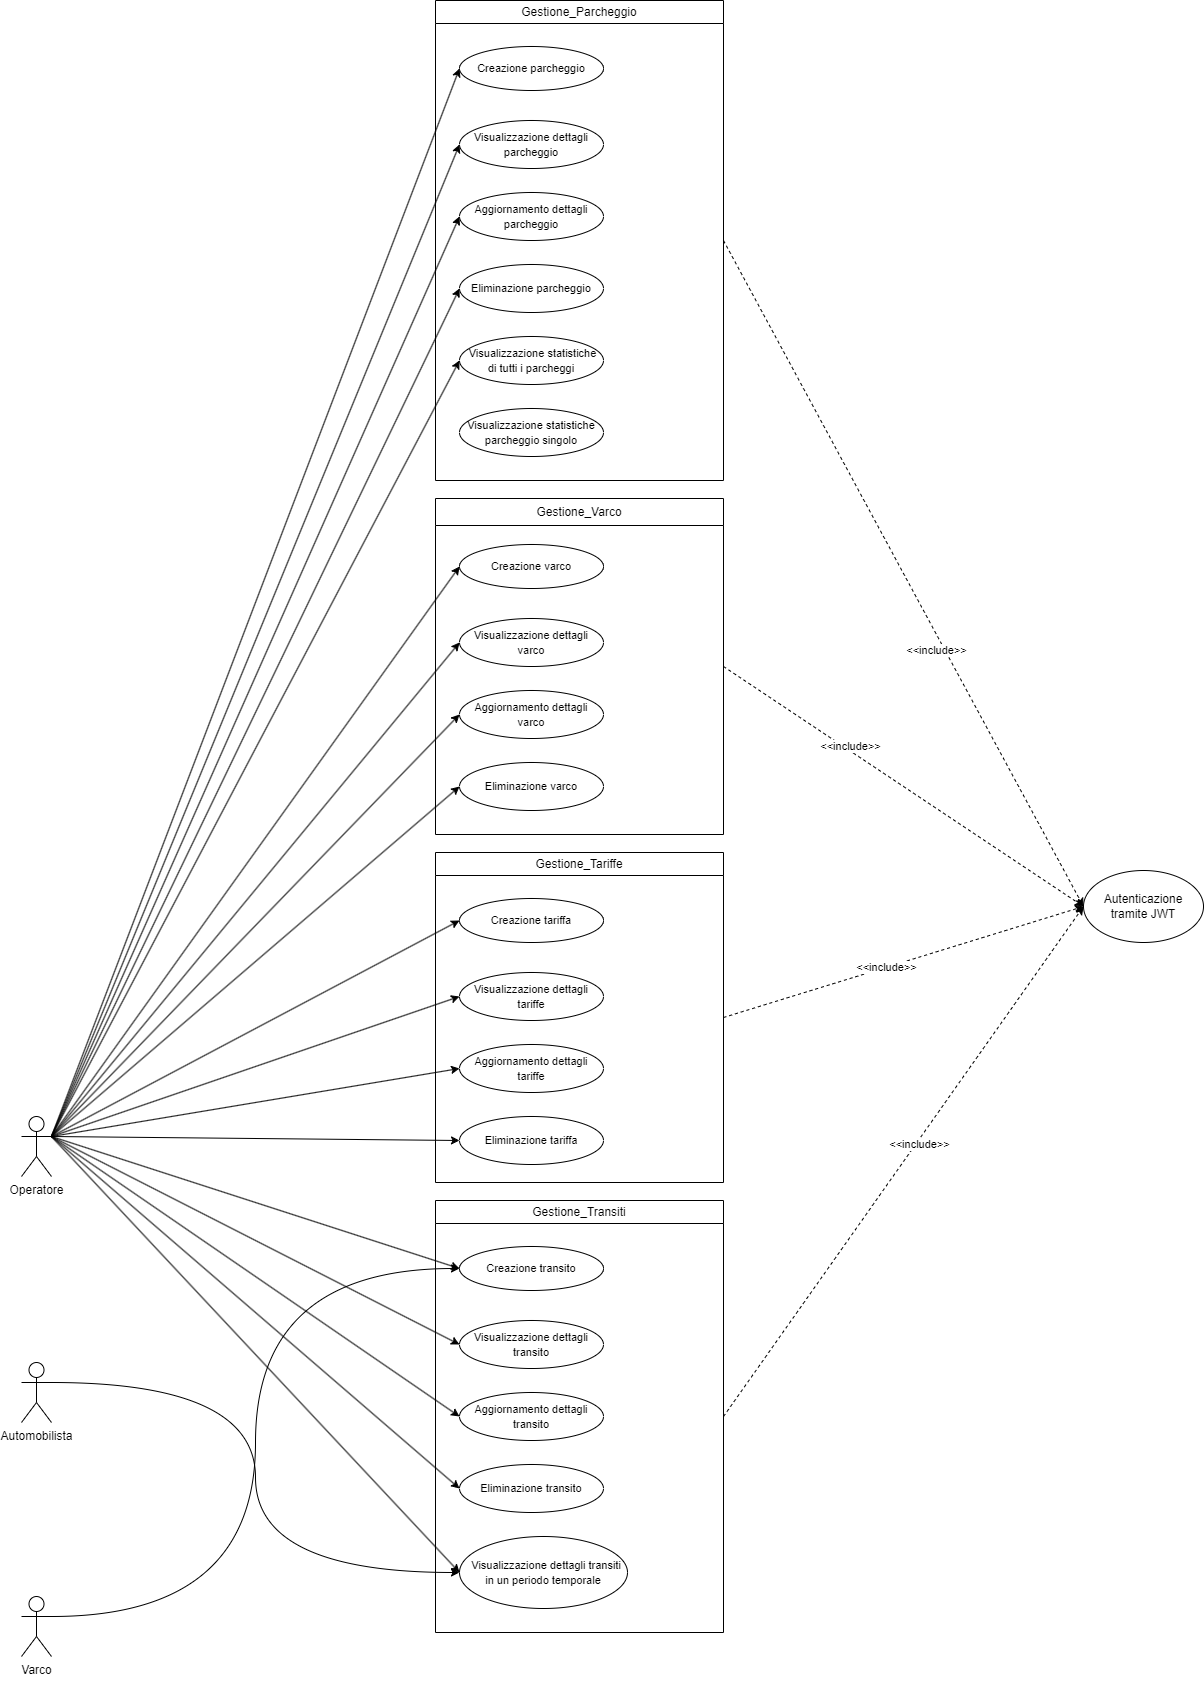

The diagram above was exported from draw.io. Its source (the exported page's mxGraphModel, read from the mxfile embedded in the PNG):
<mxGraphModel dx="2669" dy="2400" grid="1" gridSize="6" guides="1" tooltips="1" connect="1" arrows="1" fold="1" page="1" pageScale="1" pageWidth="1169" pageHeight="827" background="none" math="0" shadow="0">
  <root>
    <mxCell id="0" />
    <mxCell id="1" parent="0" />
    <mxCell id="fwLsKcGmahMNbfNT27zB-40" style="rounded=0;orthogonalLoop=1;jettySize=auto;html=1;exitX=1;exitY=0.3333333333333333;exitDx=0;exitDy=0;exitPerimeter=0;entryX=0;entryY=0.5;entryDx=0;entryDy=0;" parent="1" source="fwLsKcGmahMNbfNT27zB-1" target="fwLsKcGmahMNbfNT27zB-7" edge="1">
      <mxGeometry relative="1" as="geometry" />
    </mxCell>
    <mxCell id="fwLsKcGmahMNbfNT27zB-41" style="rounded=0;orthogonalLoop=1;jettySize=auto;html=1;exitX=1;exitY=0.3333333333333333;exitDx=0;exitDy=0;exitPerimeter=0;entryX=0;entryY=0.5;entryDx=0;entryDy=0;" parent="1" source="fwLsKcGmahMNbfNT27zB-1" target="fwLsKcGmahMNbfNT27zB-12" edge="1">
      <mxGeometry relative="1" as="geometry" />
    </mxCell>
    <mxCell id="fwLsKcGmahMNbfNT27zB-42" style="rounded=0;orthogonalLoop=1;jettySize=auto;html=1;exitX=1;exitY=0.3333333333333333;exitDx=0;exitDy=0;exitPerimeter=0;entryX=0;entryY=0.5;entryDx=0;entryDy=0;" parent="1" source="fwLsKcGmahMNbfNT27zB-1" target="fwLsKcGmahMNbfNT27zB-13" edge="1">
      <mxGeometry relative="1" as="geometry" />
    </mxCell>
    <mxCell id="fwLsKcGmahMNbfNT27zB-43" style="rounded=0;orthogonalLoop=1;jettySize=auto;html=1;exitX=1;exitY=0.3333333333333333;exitDx=0;exitDy=0;exitPerimeter=0;entryX=0;entryY=0.5;entryDx=0;entryDy=0;" parent="1" source="fwLsKcGmahMNbfNT27zB-1" target="fwLsKcGmahMNbfNT27zB-15" edge="1">
      <mxGeometry relative="1" as="geometry" />
    </mxCell>
    <mxCell id="fwLsKcGmahMNbfNT27zB-44" style="rounded=0;orthogonalLoop=1;jettySize=auto;html=1;exitX=1;exitY=0.3333333333333333;exitDx=0;exitDy=0;exitPerimeter=0;entryX=0;entryY=0.5;entryDx=0;entryDy=0;" parent="1" source="fwLsKcGmahMNbfNT27zB-1" target="fwLsKcGmahMNbfNT27zB-16" edge="1">
      <mxGeometry relative="1" as="geometry" />
    </mxCell>
    <mxCell id="fwLsKcGmahMNbfNT27zB-46" style="rounded=0;orthogonalLoop=1;jettySize=auto;html=1;exitX=1;exitY=0.3333333333333333;exitDx=0;exitDy=0;exitPerimeter=0;entryX=0;entryY=0.5;entryDx=0;entryDy=0;" parent="1" source="fwLsKcGmahMNbfNT27zB-1" target="fwLsKcGmahMNbfNT27zB-19" edge="1">
      <mxGeometry relative="1" as="geometry" />
    </mxCell>
    <mxCell id="fwLsKcGmahMNbfNT27zB-47" style="rounded=0;orthogonalLoop=1;jettySize=auto;html=1;exitX=1;exitY=0.3333333333333333;exitDx=0;exitDy=0;exitPerimeter=0;entryX=0;entryY=0.5;entryDx=0;entryDy=0;" parent="1" source="fwLsKcGmahMNbfNT27zB-1" target="fwLsKcGmahMNbfNT27zB-20" edge="1">
      <mxGeometry relative="1" as="geometry" />
    </mxCell>
    <mxCell id="fwLsKcGmahMNbfNT27zB-49" style="rounded=0;orthogonalLoop=1;jettySize=auto;html=1;exitX=1;exitY=0.3333333333333333;exitDx=0;exitDy=0;exitPerimeter=0;entryX=0;entryY=0.5;entryDx=0;entryDy=0;" parent="1" source="fwLsKcGmahMNbfNT27zB-1" target="fwLsKcGmahMNbfNT27zB-21" edge="1">
      <mxGeometry relative="1" as="geometry" />
    </mxCell>
    <mxCell id="fwLsKcGmahMNbfNT27zB-50" style="rounded=0;orthogonalLoop=1;jettySize=auto;html=1;exitX=1;exitY=0.3333333333333333;exitDx=0;exitDy=0;exitPerimeter=0;entryX=0;entryY=0.5;entryDx=0;entryDy=0;" parent="1" source="fwLsKcGmahMNbfNT27zB-1" target="fwLsKcGmahMNbfNT27zB-22" edge="1">
      <mxGeometry relative="1" as="geometry" />
    </mxCell>
    <mxCell id="fwLsKcGmahMNbfNT27zB-51" style="rounded=0;orthogonalLoop=1;jettySize=auto;html=1;exitX=1;exitY=0.3333333333333333;exitDx=0;exitDy=0;exitPerimeter=0;entryX=0;entryY=0.5;entryDx=0;entryDy=0;" parent="1" source="fwLsKcGmahMNbfNT27zB-1" target="fwLsKcGmahMNbfNT27zB-26" edge="1">
      <mxGeometry relative="1" as="geometry" />
    </mxCell>
    <mxCell id="fwLsKcGmahMNbfNT27zB-52" style="rounded=0;orthogonalLoop=1;jettySize=auto;html=1;exitX=1;exitY=0.3333333333333333;exitDx=0;exitDy=0;exitPerimeter=0;entryX=0;entryY=0.5;entryDx=0;entryDy=0;" parent="1" source="fwLsKcGmahMNbfNT27zB-1" target="fwLsKcGmahMNbfNT27zB-27" edge="1">
      <mxGeometry relative="1" as="geometry" />
    </mxCell>
    <mxCell id="fwLsKcGmahMNbfNT27zB-54" style="rounded=0;orthogonalLoop=1;jettySize=auto;html=1;exitX=1;exitY=0.3333333333333333;exitDx=0;exitDy=0;exitPerimeter=0;entryX=0;entryY=0.5;entryDx=0;entryDy=0;" parent="1" source="fwLsKcGmahMNbfNT27zB-1" target="fwLsKcGmahMNbfNT27zB-28" edge="1">
      <mxGeometry relative="1" as="geometry" />
    </mxCell>
    <mxCell id="fwLsKcGmahMNbfNT27zB-55" style="rounded=0;orthogonalLoop=1;jettySize=auto;html=1;exitX=1;exitY=0.3333333333333333;exitDx=0;exitDy=0;exitPerimeter=0;entryX=0;entryY=0.5;entryDx=0;entryDy=0;" parent="1" source="fwLsKcGmahMNbfNT27zB-1" target="fwLsKcGmahMNbfNT27zB-29" edge="1">
      <mxGeometry relative="1" as="geometry" />
    </mxCell>
    <mxCell id="fwLsKcGmahMNbfNT27zB-56" style="rounded=0;orthogonalLoop=1;jettySize=auto;html=1;exitX=1;exitY=0.3333333333333333;exitDx=0;exitDy=0;exitPerimeter=0;entryX=0;entryY=0.5;entryDx=0;entryDy=0;" parent="1" source="fwLsKcGmahMNbfNT27zB-1" target="fwLsKcGmahMNbfNT27zB-34" edge="1">
      <mxGeometry relative="1" as="geometry" />
    </mxCell>
    <mxCell id="fwLsKcGmahMNbfNT27zB-57" style="rounded=0;orthogonalLoop=1;jettySize=auto;html=1;exitX=1;exitY=0.3333333333333333;exitDx=0;exitDy=0;exitPerimeter=0;entryX=0;entryY=0.5;entryDx=0;entryDy=0;" parent="1" source="fwLsKcGmahMNbfNT27zB-1" target="fwLsKcGmahMNbfNT27zB-35" edge="1">
      <mxGeometry relative="1" as="geometry" />
    </mxCell>
    <mxCell id="fwLsKcGmahMNbfNT27zB-58" style="rounded=0;orthogonalLoop=1;jettySize=auto;html=1;exitX=1;exitY=0.3333333333333333;exitDx=0;exitDy=0;exitPerimeter=0;entryX=0;entryY=0.5;entryDx=0;entryDy=0;" parent="1" source="fwLsKcGmahMNbfNT27zB-1" target="fwLsKcGmahMNbfNT27zB-36" edge="1">
      <mxGeometry relative="1" as="geometry" />
    </mxCell>
    <mxCell id="fwLsKcGmahMNbfNT27zB-59" style="rounded=0;orthogonalLoop=1;jettySize=auto;html=1;exitX=1;exitY=0.3333333333333333;exitDx=0;exitDy=0;exitPerimeter=0;entryX=0;entryY=0.5;entryDx=0;entryDy=0;" parent="1" source="fwLsKcGmahMNbfNT27zB-1" target="fwLsKcGmahMNbfNT27zB-37" edge="1">
      <mxGeometry relative="1" as="geometry" />
    </mxCell>
    <mxCell id="fwLsKcGmahMNbfNT27zB-60" style="rounded=0;orthogonalLoop=1;jettySize=auto;html=1;exitX=1;exitY=0.3333333333333333;exitDx=0;exitDy=0;exitPerimeter=0;entryX=0;entryY=0.5;entryDx=0;entryDy=0;" parent="1" source="fwLsKcGmahMNbfNT27zB-1" target="fwLsKcGmahMNbfNT27zB-38" edge="1">
      <mxGeometry relative="1" as="geometry" />
    </mxCell>
    <mxCell id="fwLsKcGmahMNbfNT27zB-1" value="Operatore" style="shape=umlActor;verticalLabelPosition=bottom;verticalAlign=top;html=1;outlineConnect=0;" parent="1" vertex="1">
      <mxGeometry x="-150" y="246" width="30" height="60" as="geometry" />
    </mxCell>
    <mxCell id="fwLsKcGmahMNbfNT27zB-62" style="rounded=0;orthogonalLoop=1;jettySize=auto;html=1;exitX=1;exitY=0.3333333333333333;exitDx=0;exitDy=0;exitPerimeter=0;entryX=0;entryY=0.5;entryDx=0;entryDy=0;edgeStyle=orthogonalEdgeStyle;curved=1;" parent="1" source="fwLsKcGmahMNbfNT27zB-2" target="fwLsKcGmahMNbfNT27zB-38" edge="1">
      <mxGeometry relative="1" as="geometry" />
    </mxCell>
    <mxCell id="fwLsKcGmahMNbfNT27zB-2" value="Automobilista&lt;div&gt;&lt;br&gt;&lt;/div&gt;" style="shape=umlActor;verticalLabelPosition=bottom;verticalAlign=top;html=1;outlineConnect=0;" parent="1" vertex="1">
      <mxGeometry x="-150" y="492" width="30" height="60" as="geometry" />
    </mxCell>
    <mxCell id="fwLsKcGmahMNbfNT27zB-61" style="rounded=0;orthogonalLoop=1;jettySize=auto;html=1;exitX=1;exitY=0.3333333333333333;exitDx=0;exitDy=0;exitPerimeter=0;entryX=0;entryY=0.5;entryDx=0;entryDy=0;edgeStyle=orthogonalEdgeStyle;curved=1;" parent="1" source="fwLsKcGmahMNbfNT27zB-3" target="fwLsKcGmahMNbfNT27zB-34" edge="1">
      <mxGeometry relative="1" as="geometry" />
    </mxCell>
    <mxCell id="fwLsKcGmahMNbfNT27zB-3" value="Varco&lt;div&gt;&lt;br&gt;&lt;/div&gt;" style="shape=umlActor;verticalLabelPosition=bottom;verticalAlign=top;html=1;outlineConnect=0;" parent="1" vertex="1">
      <mxGeometry x="-150" y="726" width="30" height="60" as="geometry" />
    </mxCell>
    <mxCell id="fwLsKcGmahMNbfNT27zB-66" style="rounded=0;orthogonalLoop=1;jettySize=auto;html=1;exitX=1;exitY=0.5;exitDx=0;exitDy=0;entryX=0;entryY=0.5;entryDx=0;entryDy=0;dashed=1;" parent="1" source="fwLsKcGmahMNbfNT27zB-11" target="fwLsKcGmahMNbfNT27zB-64" edge="1">
      <mxGeometry relative="1" as="geometry" />
    </mxCell>
    <mxCell id="fwLsKcGmahMNbfNT27zB-73" value="&amp;lt;&amp;lt;include&amp;gt;&amp;gt;" style="edgeLabel;html=1;align=center;verticalAlign=middle;resizable=0;points=[];" parent="fwLsKcGmahMNbfNT27zB-66" connectable="0" vertex="1">
      <mxGeometry x="0.2593" y="-2" relative="1" as="geometry">
        <mxPoint x="-13" y="-11" as="offset" />
      </mxGeometry>
    </mxCell>
    <mxCell id="fwLsKcGmahMNbfNT27zB-11" value="&lt;span style=&quot;font-weight: 400;&quot;&gt;Gestione_Parcheggio&lt;/span&gt;" style="swimlane;whiteSpace=wrap;html=1;startSize=23;" parent="1" vertex="1">
      <mxGeometry x="264" y="-870" width="288" height="480" as="geometry">
        <mxRectangle x="168" y="240" width="151" height="27" as="alternateBounds" />
      </mxGeometry>
    </mxCell>
    <mxCell id="fwLsKcGmahMNbfNT27zB-7" value="&lt;font style=&quot;font-size: 11px;&quot;&gt;Creazione parcheggio&lt;/font&gt;" style="ellipse;whiteSpace=wrap;html=1;" parent="fwLsKcGmahMNbfNT27zB-11" vertex="1">
      <mxGeometry x="24" y="46" width="144" height="44" as="geometry" />
    </mxCell>
    <mxCell id="fwLsKcGmahMNbfNT27zB-12" value="&lt;font style=&quot;font-size: 11px;&quot;&gt;Visualizzazione dettagli parcheggio&lt;/font&gt;" style="ellipse;whiteSpace=wrap;html=1;" parent="fwLsKcGmahMNbfNT27zB-11" vertex="1">
      <mxGeometry x="24" y="120" width="144" height="48" as="geometry" />
    </mxCell>
    <mxCell id="fwLsKcGmahMNbfNT27zB-13" value="&lt;font style=&quot;font-size: 11px;&quot;&gt;Aggiornamento dettagli parcheggio&lt;/font&gt;" style="ellipse;whiteSpace=wrap;html=1;" parent="fwLsKcGmahMNbfNT27zB-11" vertex="1">
      <mxGeometry x="24" y="192" width="144" height="48" as="geometry" />
    </mxCell>
    <mxCell id="fwLsKcGmahMNbfNT27zB-15" value="&lt;font style=&quot;font-size: 11px;&quot;&gt;Eliminazione parcheggio&lt;/font&gt;" style="ellipse;whiteSpace=wrap;html=1;" parent="fwLsKcGmahMNbfNT27zB-11" vertex="1">
      <mxGeometry x="24" y="264" width="144" height="48" as="geometry" />
    </mxCell>
    <mxCell id="fwLsKcGmahMNbfNT27zB-16" value="&lt;font style=&quot;font-size: 11px;&quot;&gt;&amp;nbsp; Visualizzazione statistiche&amp;nbsp;&lt;/font&gt;&lt;div&gt;&lt;font style=&quot;font-size: 11px;&quot;&gt;di tutti i parcheggi&lt;/font&gt;&lt;/div&gt;" style="ellipse;whiteSpace=wrap;html=1;" parent="fwLsKcGmahMNbfNT27zB-11" vertex="1">
      <mxGeometry x="24" y="336" width="144" height="48" as="geometry" />
    </mxCell>
    <mxCell id="fwLsKcGmahMNbfNT27zB-17" value="&lt;font style=&quot;font-size: 11px;&quot;&gt;Visualizzazione statistiche parcheggio singolo&lt;/font&gt;" style="ellipse;whiteSpace=wrap;html=1;" parent="fwLsKcGmahMNbfNT27zB-11" vertex="1">
      <mxGeometry x="24" y="408" width="144" height="48" as="geometry" />
    </mxCell>
    <mxCell id="fwLsKcGmahMNbfNT27zB-67" style="rounded=0;orthogonalLoop=1;jettySize=auto;html=1;exitX=1;exitY=0.5;exitDx=0;exitDy=0;entryX=0;entryY=0.5;entryDx=0;entryDy=0;dashed=1;" parent="1" source="fwLsKcGmahMNbfNT27zB-18" target="fwLsKcGmahMNbfNT27zB-64" edge="1">
      <mxGeometry relative="1" as="geometry" />
    </mxCell>
    <mxCell id="fwLsKcGmahMNbfNT27zB-74" value="&amp;lt;&amp;lt;include&amp;gt;&amp;gt;" style="edgeLabel;html=1;align=center;verticalAlign=middle;resizable=0;points=[];" parent="fwLsKcGmahMNbfNT27zB-67" connectable="0" vertex="1">
      <mxGeometry x="-0.3675" y="-1" relative="1" as="geometry">
        <mxPoint x="13" y="2" as="offset" />
      </mxGeometry>
    </mxCell>
    <mxCell id="fwLsKcGmahMNbfNT27zB-68" style="rounded=0;orthogonalLoop=1;jettySize=auto;html=1;exitX=1;exitY=0.5;exitDx=0;exitDy=0;entryX=0;entryY=0.5;entryDx=0;entryDy=0;dashed=1;" parent="1" source="fwLsKcGmahMNbfNT27zB-25" target="fwLsKcGmahMNbfNT27zB-64" edge="1">
      <mxGeometry relative="1" as="geometry" />
    </mxCell>
    <mxCell id="fwLsKcGmahMNbfNT27zB-77" value="&amp;lt;&amp;lt;include&amp;gt;&amp;gt;" style="edgeLabel;html=1;align=center;verticalAlign=middle;resizable=0;points=[];" parent="fwLsKcGmahMNbfNT27zB-68" connectable="0" vertex="1">
      <mxGeometry x="-0.0961" y="1" relative="1" as="geometry">
        <mxPoint as="offset" />
      </mxGeometry>
    </mxCell>
    <mxCell id="fwLsKcGmahMNbfNT27zB-25" value="&lt;span style=&quot;font-weight: 400;&quot;&gt;Gestione_Tariffe&lt;/span&gt;" style="swimlane;whiteSpace=wrap;html=1;startSize=23;" parent="1" vertex="1">
      <mxGeometry x="264" y="-18" width="288" height="330" as="geometry">
        <mxRectangle x="168" y="624" width="151" height="27" as="alternateBounds" />
      </mxGeometry>
    </mxCell>
    <mxCell id="fwLsKcGmahMNbfNT27zB-26" value="&lt;font style=&quot;font-size: 11px;&quot;&gt;Creazione tariffa&lt;/font&gt;" style="ellipse;whiteSpace=wrap;html=1;" parent="fwLsKcGmahMNbfNT27zB-25" vertex="1">
      <mxGeometry x="24" y="46" width="144" height="44" as="geometry" />
    </mxCell>
    <mxCell id="fwLsKcGmahMNbfNT27zB-27" value="&lt;font style=&quot;font-size: 11px;&quot;&gt;Visualizzazione dettagli tariffe&lt;/font&gt;" style="ellipse;whiteSpace=wrap;html=1;" parent="fwLsKcGmahMNbfNT27zB-25" vertex="1">
      <mxGeometry x="24" y="120" width="144" height="48" as="geometry" />
    </mxCell>
    <mxCell id="fwLsKcGmahMNbfNT27zB-28" value="&lt;font style=&quot;font-size: 11px;&quot;&gt;Aggiornamento dettagli tariffe&lt;/font&gt;" style="ellipse;whiteSpace=wrap;html=1;" parent="fwLsKcGmahMNbfNT27zB-25" vertex="1">
      <mxGeometry x="24" y="192" width="144" height="48" as="geometry" />
    </mxCell>
    <mxCell id="fwLsKcGmahMNbfNT27zB-29" value="&lt;font style=&quot;font-size: 11px;&quot;&gt;Eliminazione tariffa&lt;/font&gt;" style="ellipse;whiteSpace=wrap;html=1;" parent="fwLsKcGmahMNbfNT27zB-25" vertex="1">
      <mxGeometry x="24" y="264" width="144" height="48" as="geometry" />
    </mxCell>
    <mxCell id="fwLsKcGmahMNbfNT27zB-69" style="rounded=0;orthogonalLoop=1;jettySize=auto;html=1;exitX=1;exitY=0.5;exitDx=0;exitDy=0;entryX=0;entryY=0.5;entryDx=0;entryDy=0;dashed=1;" parent="1" source="fwLsKcGmahMNbfNT27zB-33" target="fwLsKcGmahMNbfNT27zB-64" edge="1">
      <mxGeometry relative="1" as="geometry" />
    </mxCell>
    <mxCell id="fwLsKcGmahMNbfNT27zB-78" value="&amp;lt;&amp;lt;include&amp;gt;&amp;gt;" style="edgeLabel;html=1;align=center;verticalAlign=middle;resizable=0;points=[];" parent="fwLsKcGmahMNbfNT27zB-69" connectable="0" vertex="1">
      <mxGeometry x="0.0772" y="-2" relative="1" as="geometry">
        <mxPoint as="offset" />
      </mxGeometry>
    </mxCell>
    <mxCell id="fwLsKcGmahMNbfNT27zB-33" value="&lt;span style=&quot;font-weight: 400;&quot;&gt;Gestione_Transiti&lt;/span&gt;" style="swimlane;whiteSpace=wrap;html=1;startSize=23;" parent="1" vertex="1">
      <mxGeometry x="264" y="330" width="288" height="432" as="geometry">
        <mxRectangle x="168" y="384" width="151" height="27" as="alternateBounds" />
      </mxGeometry>
    </mxCell>
    <mxCell id="fwLsKcGmahMNbfNT27zB-34" value="&lt;font style=&quot;font-size: 11px;&quot;&gt;Creazione transito&lt;/font&gt;" style="ellipse;whiteSpace=wrap;html=1;" parent="fwLsKcGmahMNbfNT27zB-33" vertex="1">
      <mxGeometry x="24" y="46" width="144" height="44" as="geometry" />
    </mxCell>
    <mxCell id="fwLsKcGmahMNbfNT27zB-35" value="&lt;font style=&quot;font-size: 11px;&quot;&gt;Visualizzazione dettagli transito&lt;/font&gt;" style="ellipse;whiteSpace=wrap;html=1;" parent="fwLsKcGmahMNbfNT27zB-33" vertex="1">
      <mxGeometry x="24" y="120" width="144" height="48" as="geometry" />
    </mxCell>
    <mxCell id="fwLsKcGmahMNbfNT27zB-36" value="&lt;font style=&quot;font-size: 11px;&quot;&gt;Aggiornamento dettagli transito&lt;/font&gt;" style="ellipse;whiteSpace=wrap;html=1;" parent="fwLsKcGmahMNbfNT27zB-33" vertex="1">
      <mxGeometry x="24" y="192" width="144" height="48" as="geometry" />
    </mxCell>
    <mxCell id="fwLsKcGmahMNbfNT27zB-37" value="&lt;font style=&quot;font-size: 11px;&quot;&gt;Eliminazione transito&lt;/font&gt;" style="ellipse;whiteSpace=wrap;html=1;" parent="fwLsKcGmahMNbfNT27zB-33" vertex="1">
      <mxGeometry x="24" y="264" width="144" height="48" as="geometry" />
    </mxCell>
    <mxCell id="fwLsKcGmahMNbfNT27zB-38" value="&lt;font style=&quot;font-size: 11px;&quot;&gt;&amp;nbsp; Visualizzazione dettagli transiti in un periodo temporale&lt;/font&gt;" style="ellipse;whiteSpace=wrap;html=1;" parent="fwLsKcGmahMNbfNT27zB-33" vertex="1">
      <mxGeometry x="24" y="336" width="168" height="72" as="geometry" />
    </mxCell>
    <mxCell id="fwLsKcGmahMNbfNT27zB-64" value="Autenticazione tramite JWT" style="ellipse;whiteSpace=wrap;html=1;" parent="1" vertex="1">
      <mxGeometry x="912" width="120" height="72" as="geometry" />
    </mxCell>
    <mxCell id="fwLsKcGmahMNbfNT27zB-18" value="&lt;span style=&quot;font-weight: 400;&quot;&gt;Gestione_Varco&lt;/span&gt;" style="swimlane;whiteSpace=wrap;html=1;startSize=27;" parent="1" vertex="1">
      <mxGeometry x="264" y="-372" width="288" height="336" as="geometry">
        <mxRectangle x="168" y="264" width="151" height="27" as="alternateBounds" />
      </mxGeometry>
    </mxCell>
    <mxCell id="fwLsKcGmahMNbfNT27zB-19" value="&lt;font style=&quot;font-size: 11px;&quot;&gt;Creazione varco&lt;/font&gt;" style="ellipse;whiteSpace=wrap;html=1;" parent="fwLsKcGmahMNbfNT27zB-18" vertex="1">
      <mxGeometry x="24" y="46" width="144" height="44" as="geometry" />
    </mxCell>
    <mxCell id="fwLsKcGmahMNbfNT27zB-20" value="&lt;font style=&quot;font-size: 11px;&quot;&gt;Visualizzazione dettagli varco&lt;/font&gt;" style="ellipse;whiteSpace=wrap;html=1;" parent="fwLsKcGmahMNbfNT27zB-18" vertex="1">
      <mxGeometry x="24" y="120" width="144" height="48" as="geometry" />
    </mxCell>
    <mxCell id="fwLsKcGmahMNbfNT27zB-21" value="&lt;font style=&quot;font-size: 11px;&quot;&gt;Aggiornamento dettagli varco&lt;/font&gt;" style="ellipse;whiteSpace=wrap;html=1;" parent="fwLsKcGmahMNbfNT27zB-18" vertex="1">
      <mxGeometry x="24" y="192" width="144" height="48" as="geometry" />
    </mxCell>
    <mxCell id="fwLsKcGmahMNbfNT27zB-22" value="&lt;font style=&quot;font-size: 11px;&quot;&gt;Eliminazione varco&lt;/font&gt;" style="ellipse;whiteSpace=wrap;html=1;" parent="fwLsKcGmahMNbfNT27zB-18" vertex="1">
      <mxGeometry x="24" y="264" width="144" height="48" as="geometry" />
    </mxCell>
  </root>
</mxGraphModel>